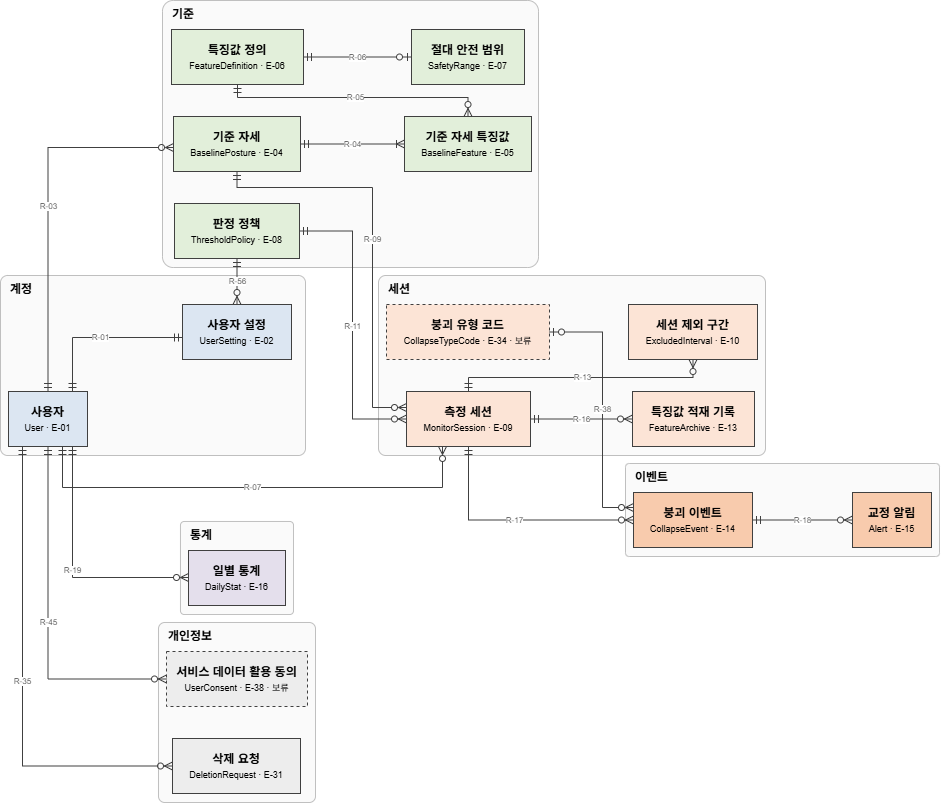

The diagram above was exported from draw.io. Its source (the exported page's mxGraphModel, read from the mxfile embedded in the PNG):
<mxGraphModel dx="1398" dy="833" grid="1" gridSize="10" guides="1" tooltips="1" connect="1" arrows="1" fold="1" page="0" pageScale="1" pageWidth="827" pageHeight="1169" math="0" shadow="0">
  <root>
    <mxCell id="0" />
    <mxCell id="1" parent="0" />
    <mxCell id="c2" parent="1" style="rounded=1;whiteSpace=wrap;html=1;fillColor=#FAFAFA;strokeColor=#BFBFBF;verticalAlign=top;align=left;spacingLeft=8;fontStyle=1;arcSize=4;" value="계정" vertex="1">
      <mxGeometry height="180" width="305" x="8" y="348" as="geometry" />
    </mxCell>
    <mxCell id="c3" parent="1" style="rounded=1;whiteSpace=wrap;html=1;fillColor=#FAFAFA;strokeColor=#BFBFBF;verticalAlign=top;align=left;spacingLeft=8;fontStyle=1;arcSize=4;" value="기준" vertex="1">
      <mxGeometry height="267" width="376" x="170" y="73" as="geometry" />
    </mxCell>
    <mxCell id="c4" parent="1" style="rounded=1;whiteSpace=wrap;html=1;fillColor=#FAFAFA;strokeColor=#BFBFBF;verticalAlign=top;align=left;spacingLeft=8;fontStyle=1;arcSize=4;" value="세션" vertex="1">
      <mxGeometry height="180" width="387" x="386" y="348" as="geometry" />
    </mxCell>
    <mxCell id="c5" parent="1" style="rounded=1;whiteSpace=wrap;html=1;fillColor=#FAFAFA;strokeColor=#BFBFBF;verticalAlign=top;align=left;spacingLeft=8;fontStyle=1;arcSize=4;" value="이벤트" vertex="1">
      <mxGeometry height="93" width="314" x="633" y="536" as="geometry" />
    </mxCell>
    <mxCell id="c6" parent="1" style="rounded=1;whiteSpace=wrap;html=1;fillColor=#FAFAFA;strokeColor=#BFBFBF;verticalAlign=top;align=left;spacingLeft=8;fontStyle=1;arcSize=4;" value="통계" vertex="1">
      <mxGeometry height="93" width="113" x="188" y="594" as="geometry" />
    </mxCell>
    <mxCell id="c7" parent="1" style="rounded=1;whiteSpace=wrap;html=1;fillColor=#FAFAFA;strokeColor=#BFBFBF;verticalAlign=top;align=left;spacingLeft=8;fontStyle=1;arcSize=4;" value="개인정보" vertex="1">
      <mxGeometry height="180" width="157" x="166" y="695" as="geometry" />
    </mxCell>
    <mxCell id="n9" parent="1" style="rounded=0;html=1;whiteSpace=wrap;fillColor=#DCE6F2;strokeColor=#404040;" value="&lt;b&gt;사용자&lt;/b&gt;&lt;br&gt;&lt;span style=&quot;font-size:9px&quot;&gt;User · E-01&lt;/span&gt;" vertex="1">
      <mxGeometry height="55" width="79" x="16" y="464" as="geometry" />
    </mxCell>
    <mxCell id="n10" parent="1" style="rounded=0;html=1;whiteSpace=wrap;fillColor=#DCE6F2;strokeColor=#404040;" value="&lt;b&gt;사용자 설정&lt;/b&gt;&lt;br&gt;&lt;span style=&quot;font-size:9px&quot;&gt;UserSetting · E-02&lt;/span&gt;" vertex="1">
      <mxGeometry height="55" width="109" x="190" y="377" as="geometry" />
    </mxCell>
    <mxCell id="n12" parent="1" style="rounded=0;html=1;whiteSpace=wrap;fillColor=#E2EFDA;strokeColor=#404040;" value="&lt;b&gt;기준 자세&lt;/b&gt;&lt;br&gt;&lt;span style=&quot;font-size:9px&quot;&gt;BaselinePosture · E-04&lt;/span&gt;" vertex="1">
      <mxGeometry height="55" width="127" x="181" y="189" as="geometry" />
    </mxCell>
    <mxCell id="n13" parent="1" style="rounded=0;html=1;whiteSpace=wrap;fillColor=#E2EFDA;strokeColor=#404040;" value="&lt;b&gt;기준 자세 특징값&lt;/b&gt;&lt;br&gt;&lt;span style=&quot;font-size:9px&quot;&gt;BaselineFeature · E-05&lt;/span&gt;" vertex="1">
      <mxGeometry height="55" width="127" x="412" y="189" as="geometry" />
    </mxCell>
    <mxCell id="n14" parent="1" style="rounded=0;html=1;whiteSpace=wrap;fillColor=#E2EFDA;strokeColor=#404040;" value="&lt;b&gt;특징값 정의&lt;/b&gt;&lt;br&gt;&lt;span style=&quot;font-size:9px&quot;&gt;FeatureDefinition · E-06&lt;/span&gt;" vertex="1">
      <mxGeometry height="55" width="132" x="179" y="102" as="geometry" />
    </mxCell>
    <mxCell id="n15" parent="1" style="rounded=0;html=1;whiteSpace=wrap;fillColor=#E2EFDA;strokeColor=#404040;" value="&lt;b&gt;절대 안전 범위&lt;/b&gt;&lt;br&gt;&lt;span style=&quot;font-size:9px&quot;&gt;SafetyRange · E-07&lt;/span&gt;" vertex="1">
      <mxGeometry height="55" width="113" x="419" y="102" as="geometry" />
    </mxCell>
    <mxCell id="n16" parent="1" style="rounded=0;html=1;whiteSpace=wrap;fillColor=#E2EFDA;strokeColor=#404040;" value="&lt;b&gt;판정 정책&lt;/b&gt;&lt;br&gt;&lt;span style=&quot;font-size:9px&quot;&gt;ThresholdPolicy · E-08&lt;/span&gt;" vertex="1">
      <mxGeometry height="55" width="125" x="182" y="276" as="geometry" />
    </mxCell>
    <mxCell id="n17" parent="1" style="rounded=0;html=1;whiteSpace=wrap;fillColor=#FCE4D6;strokeColor=#404040;" value="&lt;b&gt;측정 세션&lt;/b&gt;&lt;br&gt;&lt;span style=&quot;font-size:9px&quot;&gt;MonitorSession · E-09&lt;/span&gt;" vertex="1">
      <mxGeometry height="55" width="124" x="414" y="464" as="geometry" />
    </mxCell>
    <mxCell id="n18" parent="1" style="rounded=0;html=1;whiteSpace=wrap;fillColor=#FCE4D6;strokeColor=#404040;" value="&lt;b&gt;세션 제외 구간&lt;/b&gt;&lt;br&gt;&lt;span style=&quot;font-size:9px&quot;&gt;ExcludedInterval · E-10&lt;/span&gt;" vertex="1">
      <mxGeometry height="55" width="129" x="636" y="377" as="geometry" />
    </mxCell>
    <mxCell id="n19" parent="1" style="rounded=0;html=1;whiteSpace=wrap;fillColor=#FCE4D6;strokeColor=#404040;" value="&lt;b&gt;특징값 적재 기록&lt;/b&gt;&lt;br&gt;&lt;span style=&quot;font-size:9px&quot;&gt;FeatureArchive · E-13&lt;/span&gt;" vertex="1">
      <mxGeometry height="55" width="122" x="640" y="464" as="geometry" />
    </mxCell>
    <mxCell id="n20" parent="1" style="rounded=0;html=1;whiteSpace=wrap;fillColor=#FCE4D6;strokeColor=#404040;dashed=1;" value="&lt;b&gt;붕괴 유형 코드&lt;/b&gt;&lt;br&gt;&lt;span style=&quot;font-size:9px&quot;&gt;CollapseTypeCode · E-34 · 보류&lt;/span&gt;" vertex="1">
      <mxGeometry height="55" width="163" x="394" y="377" as="geometry" />
    </mxCell>
    <mxCell id="n21" parent="1" style="rounded=0;html=1;whiteSpace=wrap;fillColor=#F8CBAD;strokeColor=#404040;" value="&lt;b&gt;붕괴 이벤트&lt;/b&gt;&lt;br&gt;&lt;span style=&quot;font-size:9px&quot;&gt;CollapseEvent · E-14&lt;/span&gt;" vertex="1">
      <mxGeometry height="55" width="119" x="641" y="565" as="geometry" />
    </mxCell>
    <mxCell id="n22" parent="1" style="rounded=0;html=1;whiteSpace=wrap;fillColor=#F8CBAD;strokeColor=#404040;" value="&lt;b&gt;교정 알림&lt;/b&gt;&lt;br&gt;&lt;span style=&quot;font-size:9px&quot;&gt;Alert · E-15&lt;/span&gt;" vertex="1">
      <mxGeometry height="55" width="79" x="860" y="565" as="geometry" />
    </mxCell>
    <mxCell id="n23" parent="1" style="rounded=0;html=1;whiteSpace=wrap;fillColor=#E4DFEC;strokeColor=#404040;" value="&lt;b&gt;일별 통계&lt;/b&gt;&lt;br&gt;&lt;span style=&quot;font-size:9px&quot;&gt;DailyStat · E-16&lt;/span&gt;" vertex="1">
      <mxGeometry height="55" width="97" x="196" y="623" as="geometry" />
    </mxCell>
    <mxCell id="n24" parent="1" style="rounded=0;html=1;whiteSpace=wrap;fillColor=#EDEDED;strokeColor=#404040;" value="&lt;b&gt;삭제 요청&lt;/b&gt;&lt;br&gt;&lt;span style=&quot;font-size:9px&quot;&gt;DeletionRequest · E-31&lt;/span&gt;" vertex="1">
      <mxGeometry height="55" width="128" x="180" y="811" as="geometry" />
    </mxCell>
    <mxCell id="n25" parent="1" style="rounded=0;html=1;whiteSpace=wrap;fillColor=#EDEDED;strokeColor=#404040;dashed=1;" value="&lt;b&gt;서비스 데이터 활용 동의&lt;/b&gt;&lt;br&gt;&lt;span style=&quot;font-size:9px&quot;&gt;UserConsent · E-38 · 보류&lt;/span&gt;" vertex="1">
      <mxGeometry height="55" width="141" x="174" y="724" as="geometry" />
    </mxCell>
    <mxCell id="e29" edge="1" parent="1" source="n9" style="edgeStyle=orthogonalEdgeStyle;rounded=0;html=1;fontSize=8;fontColor=#595959;strokeColor=#404040;startArrow=ERmandOne;endArrow=ERmandOne;startFill=0;endFill=0;" target="n10" value="R-01">
      <mxGeometry relative="1" as="geometry">
        <Array as="points">
          <mxPoint x="80" y="410" />
        </Array>
      </mxGeometry>
    </mxCell>
    <mxCell id="e31" edge="1" parent="1" source="n9" style="edgeStyle=orthogonalEdgeStyle;rounded=0;html=1;fontSize=8;fontColor=#595959;strokeColor=#404040;startArrow=ERmandOne;endArrow=ERzeroToMany;startFill=0;endFill=0;" target="n12" value="R-03">
      <mxGeometry relative="1" as="geometry">
        <Array as="points">
          <mxPoint x="55.5" y="220" />
        </Array>
      </mxGeometry>
    </mxCell>
    <mxCell id="e32" edge="1" parent="1" source="n12" style="edgeStyle=orthogonalEdgeStyle;rounded=0;html=1;fontSize=8;fontColor=#595959;strokeColor=#404040;startArrow=ERmandOne;endArrow=ERoneToMany;startFill=0;endFill=0;" target="n13" value="R-04">
      <mxGeometry relative="1" as="geometry" />
    </mxCell>
    <mxCell id="e33" edge="1" parent="1" source="n14" style="edgeStyle=orthogonalEdgeStyle;rounded=0;html=1;fontSize=8;fontColor=#595959;strokeColor=#404040;startArrow=ERmandOne;endArrow=ERzeroToMany;startFill=0;endFill=0;" target="n13" value="R-05">
      <mxGeometry relative="1" as="geometry">
        <Array as="points">
          <mxPoint x="245" y="170" />
          <mxPoint x="475.5" y="170" />
        </Array>
      </mxGeometry>
    </mxCell>
    <mxCell id="e34" edge="1" parent="1" source="n14" style="edgeStyle=orthogonalEdgeStyle;rounded=0;html=1;fontSize=8;fontColor=#595959;strokeColor=#404040;startArrow=ERmandOne;endArrow=ERzeroToOne;startFill=0;endFill=0;" target="n15" value="R-06">
      <mxGeometry relative="1" as="geometry" />
    </mxCell>
    <mxCell id="e35" edge="1" parent="1" source="n16" style="edgeStyle=orthogonalEdgeStyle;rounded=0;html=1;fontSize=8;fontColor=#595959;strokeColor=#404040;startArrow=ERmandOne;endArrow=ERzeroToMany;startFill=0;endFill=0;" target="n10" value="R-56">
      <mxGeometry relative="1" as="geometry" />
    </mxCell>
    <mxCell id="e36" edge="1" parent="1" source="n9" style="edgeStyle=orthogonalEdgeStyle;rounded=0;html=1;fontSize=8;fontColor=#595959;strokeColor=#404040;startArrow=ERmandOne;endArrow=ERzeroToMany;startFill=0;endFill=0;" target="n17" value="R-07">
      <mxGeometry relative="1" as="geometry">
        <Array as="points">
          <mxPoint x="70" y="560" />
          <mxPoint x="450" y="560" />
        </Array>
      </mxGeometry>
    </mxCell>
    <mxCell id="e38" edge="1" parent="1" source="n12" style="edgeStyle=orthogonalEdgeStyle;rounded=0;html=1;fontSize=8;fontColor=#595959;strokeColor=#404040;startArrow=ERmandOne;endArrow=ERzeroToMany;startFill=0;endFill=0;" target="n17" value="R-09">
      <mxGeometry relative="1" as="geometry">
        <Array as="points">
          <mxPoint x="244.5" y="260" />
          <mxPoint x="380" y="260" />
          <mxPoint x="380" y="480" />
        </Array>
      </mxGeometry>
    </mxCell>
    <mxCell id="e39" edge="1" parent="1" source="n16" style="edgeStyle=orthogonalEdgeStyle;rounded=0;html=1;fontSize=8;fontColor=#595959;strokeColor=#404040;startArrow=ERmandOne;endArrow=ERzeroToMany;startFill=0;endFill=0;" target="n17" value="R-11">
      <mxGeometry relative="1" as="geometry">
        <Array as="points">
          <mxPoint x="360" y="303.5" />
          <mxPoint x="360" y="491.5" />
        </Array>
      </mxGeometry>
    </mxCell>
    <mxCell id="e41" edge="1" parent="1" source="n17" style="edgeStyle=orthogonalEdgeStyle;rounded=0;html=1;fontSize=8;fontColor=#595959;strokeColor=#404040;startArrow=ERmandOne;endArrow=ERzeroToMany;startFill=0;endFill=0;" target="n18" value="R-13">
      <mxGeometry relative="1" as="geometry">
        <Array as="points">
          <mxPoint x="476" y="450" />
          <mxPoint x="700.5" y="450" />
        </Array>
      </mxGeometry>
    </mxCell>
    <mxCell id="e42" edge="1" parent="1" source="n17" style="edgeStyle=orthogonalEdgeStyle;rounded=0;html=1;fontSize=8;fontColor=#595959;strokeColor=#404040;startArrow=ERmandOne;endArrow=ERzeroToMany;startFill=0;endFill=0;" target="n19" value="R-16">
      <mxGeometry relative="1" as="geometry" />
    </mxCell>
    <mxCell id="e43" edge="1" parent="1" source="n17" style="edgeStyle=orthogonalEdgeStyle;rounded=0;html=1;fontSize=8;fontColor=#595959;strokeColor=#404040;startArrow=ERmandOne;endArrow=ERzeroToMany;startFill=0;endFill=0;" target="n21" value="R-17">
      <mxGeometry relative="1" as="geometry">
        <Array as="points">
          <mxPoint x="476" y="592.5" />
        </Array>
      </mxGeometry>
    </mxCell>
    <mxCell id="e44" edge="1" parent="1" source="n21" style="edgeStyle=orthogonalEdgeStyle;rounded=0;html=1;fontSize=8;fontColor=#595959;strokeColor=#404040;startArrow=ERmandOne;endArrow=ERzeroToMany;startFill=0;endFill=0;" target="n22" value="R-18">
      <mxGeometry relative="1" as="geometry" />
    </mxCell>
    <mxCell id="e45" edge="1" parent="1" source="n20" style="edgeStyle=orthogonalEdgeStyle;rounded=0;html=1;fontSize=8;fontColor=#595959;strokeColor=#404040;startArrow=ERzeroToOne;endArrow=ERzeroToMany;startFill=0;endFill=0;" target="n21" value="R-38">
      <mxGeometry relative="1" as="geometry">
        <Array as="points">
          <mxPoint x="610" y="404.5" />
          <mxPoint x="610" y="580" />
        </Array>
      </mxGeometry>
    </mxCell>
    <mxCell id="e46" edge="1" parent="1" source="n9" style="edgeStyle=orthogonalEdgeStyle;rounded=0;html=1;fontSize=8;fontColor=#595959;strokeColor=#404040;startArrow=ERmandOne;endArrow=ERzeroToMany;startFill=0;endFill=0;" target="n23" value="R-19">
      <mxGeometry relative="1" as="geometry">
        <Array as="points">
          <mxPoint x="80" y="650" />
        </Array>
      </mxGeometry>
    </mxCell>
    <mxCell id="e47" edge="1" parent="1" source="n9" style="edgeStyle=orthogonalEdgeStyle;rounded=0;html=1;fontSize=8;fontColor=#595959;strokeColor=#404040;startArrow=ERmandOne;endArrow=ERzeroToMany;startFill=0;endFill=0;" target="n24" value="R-35">
      <mxGeometry relative="1" as="geometry">
        <Array as="points">
          <mxPoint x="30" y="838.5" />
        </Array>
      </mxGeometry>
    </mxCell>
    <mxCell id="e48" edge="1" parent="1" source="n9" style="edgeStyle=orthogonalEdgeStyle;rounded=0;html=1;fontSize=8;fontColor=#595959;strokeColor=#404040;startArrow=ERmandOne;endArrow=ERzeroToMany;startFill=0;endFill=0;" target="n25" value="R-45">
      <mxGeometry relative="1" as="geometry">
        <Array as="points">
          <mxPoint x="55.5" y="751.5" />
        </Array>
      </mxGeometry>
    </mxCell>
  </root>
</mxGraphModel>